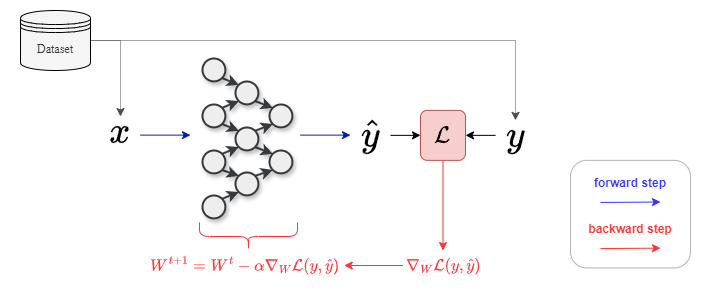

The diagram above was exported from draw.io. Its source (the exported page's mxGraphModel, read from the mxfile embedded in the PNG):
<mxGraphModel dx="2519" dy="1582" grid="1" gridSize="10" guides="1" tooltips="1" connect="1" arrows="1" fold="1" page="1" pageScale="1" pageWidth="850" pageHeight="1100" math="1" shadow="0">
  <root>
    <mxCell id="0" />
    <mxCell id="1" parent="0" />
    <mxCell id="qfybTbIK2QfW-bZZTJdo-76" value="" style="whiteSpace=wrap;html=1;strokeColor=none;" vertex="1" parent="1">
      <mxGeometry x="-920" y="-180" width="710" height="290" as="geometry" />
    </mxCell>
    <mxCell id="qfybTbIK2QfW-bZZTJdo-39" value="$$x$$" style="text;html=1;align=center;verticalAlign=middle;whiteSpace=wrap;rounded=0;fontSize=32;strokeColor=none;" vertex="1" parent="1">
      <mxGeometry x="-820" y="-64" width="40" height="30" as="geometry" />
    </mxCell>
    <mxCell id="qfybTbIK2QfW-bZZTJdo-43" style="edgeStyle=orthogonalEdgeStyle;rounded=0;orthogonalLoop=1;jettySize=auto;html=1;exitX=1;exitY=0.5;exitDx=0;exitDy=0;fillColor=#0050ef;strokeColor=#001DBC;" edge="1" parent="1">
      <mxGeometry relative="1" as="geometry">
        <mxPoint x="-570" y="-45.38" as="targetPoint" />
        <mxPoint x="-620" y="-45.38" as="sourcePoint" />
      </mxGeometry>
    </mxCell>
    <mxCell id="qfybTbIK2QfW-bZZTJdo-48" style="edgeStyle=orthogonalEdgeStyle;rounded=0;orthogonalLoop=1;jettySize=auto;html=1;exitX=1;exitY=0.5;exitDx=0;exitDy=0;entryX=0;entryY=0.5;entryDx=0;entryDy=0;" edge="1" parent="1" source="qfybTbIK2QfW-bZZTJdo-44" target="qfybTbIK2QfW-bZZTJdo-47">
      <mxGeometry relative="1" as="geometry" />
    </mxCell>
    <mxCell id="qfybTbIK2QfW-bZZTJdo-44" value="$$\hat{y}$$" style="text;html=1;align=center;verticalAlign=middle;whiteSpace=wrap;rounded=0;fontSize=32;" vertex="1" parent="1">
      <mxGeometry x="-570" y="-60.14" width="40" height="30" as="geometry" />
    </mxCell>
    <mxCell id="qfybTbIK2QfW-bZZTJdo-2" style="rounded=0;orthogonalLoop=1;jettySize=auto;html=1;exitX=1;exitY=1;exitDx=0;exitDy=0;entryX=0;entryY=0;entryDx=0;entryDy=0;strokeWidth=2;fillColor=#eeeeee;strokeColor=#36393d;shadow=1;" edge="1" parent="1" source="qfybTbIK2QfW-bZZTJdo-3" target="qfybTbIK2QfW-bZZTJdo-13">
      <mxGeometry relative="1" as="geometry" />
    </mxCell>
    <mxCell id="qfybTbIK2QfW-bZZTJdo-3" value="" style="ellipse;whiteSpace=wrap;html=1;aspect=fixed;strokeWidth=2;fillColor=#eeeeee;strokeColor=#36393d;container=0;rotation=-90;shadow=1;" vertex="1" parent="1">
      <mxGeometry x="-718" y="15" width="22.857142857142854" height="22.857142857142854" as="geometry" />
    </mxCell>
    <mxCell id="qfybTbIK2QfW-bZZTJdo-4" style="rounded=0;orthogonalLoop=1;jettySize=auto;html=1;exitX=0;exitY=1;exitDx=0;exitDy=0;entryX=1;entryY=0;entryDx=0;entryDy=0;strokeWidth=2;fillColor=#eeeeee;strokeColor=#36393d;shadow=1;" edge="1" parent="1" source="qfybTbIK2QfW-bZZTJdo-6" target="qfybTbIK2QfW-bZZTJdo-13">
      <mxGeometry relative="1" as="geometry" />
    </mxCell>
    <mxCell id="qfybTbIK2QfW-bZZTJdo-5" style="rounded=0;orthogonalLoop=1;jettySize=auto;html=1;exitX=1;exitY=1;exitDx=0;exitDy=0;entryX=0;entryY=0;entryDx=0;entryDy=0;strokeWidth=2;fillColor=#eeeeee;strokeColor=#36393d;shadow=1;" edge="1" parent="1" source="qfybTbIK2QfW-bZZTJdo-6" target="qfybTbIK2QfW-bZZTJdo-16">
      <mxGeometry relative="1" as="geometry" />
    </mxCell>
    <mxCell id="qfybTbIK2QfW-bZZTJdo-6" value="" style="ellipse;whiteSpace=wrap;html=1;aspect=fixed;strokeWidth=2;fillColor=#eeeeee;strokeColor=#36393d;container=0;rotation=-90;shadow=1;" vertex="1" parent="1">
      <mxGeometry x="-718" y="-30" width="22.857142857142854" height="22.857142857142854" as="geometry" />
    </mxCell>
    <mxCell id="qfybTbIK2QfW-bZZTJdo-7" style="rounded=0;orthogonalLoop=1;jettySize=auto;html=1;exitX=0;exitY=1;exitDx=0;exitDy=0;entryX=1;entryY=0;entryDx=0;entryDy=0;strokeWidth=2;fillColor=#eeeeee;strokeColor=#36393d;shadow=1;" edge="1" parent="1" source="qfybTbIK2QfW-bZZTJdo-9" target="qfybTbIK2QfW-bZZTJdo-16">
      <mxGeometry relative="1" as="geometry" />
    </mxCell>
    <mxCell id="qfybTbIK2QfW-bZZTJdo-8" style="rounded=0;orthogonalLoop=1;jettySize=auto;html=1;exitX=1;exitY=1;exitDx=0;exitDy=0;entryX=0;entryY=0;entryDx=0;entryDy=0;strokeWidth=2;fillColor=#eeeeee;strokeColor=#36393d;shadow=1;" edge="1" parent="1" source="qfybTbIK2QfW-bZZTJdo-9" target="qfybTbIK2QfW-bZZTJdo-18">
      <mxGeometry relative="1" as="geometry" />
    </mxCell>
    <mxCell id="qfybTbIK2QfW-bZZTJdo-9" value="" style="ellipse;whiteSpace=wrap;html=1;aspect=fixed;strokeWidth=2;fillColor=#eeeeee;strokeColor=#36393d;container=0;rotation=-90;shadow=1;" vertex="1" parent="1">
      <mxGeometry x="-718" y="-76" width="22.857142857142854" height="22.857142857142854" as="geometry" />
    </mxCell>
    <mxCell id="qfybTbIK2QfW-bZZTJdo-10" style="rounded=0;orthogonalLoop=1;jettySize=auto;html=1;exitX=0;exitY=1;exitDx=0;exitDy=0;entryX=1;entryY=0;entryDx=0;entryDy=0;strokeWidth=2;fillColor=#eeeeee;strokeColor=#36393d;shadow=1;" edge="1" parent="1" source="qfybTbIK2QfW-bZZTJdo-11" target="qfybTbIK2QfW-bZZTJdo-18">
      <mxGeometry relative="1" as="geometry" />
    </mxCell>
    <mxCell id="qfybTbIK2QfW-bZZTJdo-11" value="" style="ellipse;whiteSpace=wrap;html=1;aspect=fixed;strokeWidth=2;fillColor=#eeeeee;strokeColor=#36393d;container=0;rotation=-90;shadow=1;" vertex="1" parent="1">
      <mxGeometry x="-718" y="-122" width="22.857142857142854" height="22.857142857142854" as="geometry" />
    </mxCell>
    <mxCell id="qfybTbIK2QfW-bZZTJdo-12" style="rounded=0;orthogonalLoop=1;jettySize=auto;html=1;exitX=1;exitY=1;exitDx=0;exitDy=0;entryX=0;entryY=0;entryDx=0;entryDy=0;strokeWidth=2;fillColor=#eeeeee;strokeColor=#36393d;shadow=1;" edge="1" parent="1" source="qfybTbIK2QfW-bZZTJdo-13" target="qfybTbIK2QfW-bZZTJdo-25">
      <mxGeometry relative="1" as="geometry" />
    </mxCell>
    <mxCell id="qfybTbIK2QfW-bZZTJdo-13" value="" style="ellipse;whiteSpace=wrap;html=1;aspect=fixed;strokeWidth=2;fillColor=#eeeeee;strokeColor=#36393d;container=0;rotation=-90;shadow=1;" vertex="1" parent="1">
      <mxGeometry x="-685" y="-8" width="22.857142857142854" height="22.857142857142854" as="geometry" />
    </mxCell>
    <mxCell id="qfybTbIK2QfW-bZZTJdo-14" style="rounded=0;orthogonalLoop=1;jettySize=auto;html=1;exitX=0;exitY=1;exitDx=0;exitDy=0;entryX=1;entryY=0;entryDx=0;entryDy=0;strokeWidth=2;fillColor=#eeeeee;strokeColor=#36393d;shadow=1;" edge="1" parent="1" source="qfybTbIK2QfW-bZZTJdo-16" target="qfybTbIK2QfW-bZZTJdo-25">
      <mxGeometry relative="1" as="geometry" />
    </mxCell>
    <mxCell id="qfybTbIK2QfW-bZZTJdo-15" style="rounded=0;orthogonalLoop=1;jettySize=auto;html=1;exitX=1;exitY=1;exitDx=0;exitDy=0;entryX=0;entryY=0;entryDx=0;entryDy=0;strokeWidth=2;fillColor=#eeeeee;strokeColor=#36393d;shadow=1;" edge="1" parent="1" source="qfybTbIK2QfW-bZZTJdo-16" target="qfybTbIK2QfW-bZZTJdo-28">
      <mxGeometry relative="1" as="geometry" />
    </mxCell>
    <mxCell id="qfybTbIK2QfW-bZZTJdo-16" value="" style="ellipse;whiteSpace=wrap;html=1;aspect=fixed;strokeWidth=2;fillColor=#eeeeee;strokeColor=#36393d;container=0;rotation=-90;shadow=1;" vertex="1" parent="1">
      <mxGeometry x="-685" y="-53" width="22.857142857142854" height="22.857142857142854" as="geometry" />
    </mxCell>
    <mxCell id="qfybTbIK2QfW-bZZTJdo-17" style="rounded=0;orthogonalLoop=1;jettySize=auto;html=1;exitX=0;exitY=1;exitDx=0;exitDy=0;entryX=1;entryY=0;entryDx=0;entryDy=0;strokeWidth=2;fillColor=#eeeeee;strokeColor=#36393d;shadow=1;" edge="1" parent="1" source="qfybTbIK2QfW-bZZTJdo-18" target="qfybTbIK2QfW-bZZTJdo-28">
      <mxGeometry relative="1" as="geometry" />
    </mxCell>
    <mxCell id="qfybTbIK2QfW-bZZTJdo-18" value="" style="ellipse;whiteSpace=wrap;html=1;aspect=fixed;strokeWidth=2;fillColor=#eeeeee;strokeColor=#36393d;container=0;rotation=-90;shadow=1;" vertex="1" parent="1">
      <mxGeometry x="-685" y="-99" width="22.857142857142854" height="22.857142857142854" as="geometry" />
    </mxCell>
    <mxCell id="qfybTbIK2QfW-bZZTJdo-25" value="" style="ellipse;whiteSpace=wrap;html=1;aspect=fixed;strokeWidth=2;fillColor=#eeeeee;strokeColor=#36393d;container=0;rotation=-90;shadow=1;" vertex="1" parent="1">
      <mxGeometry x="-651" y="-30" width="22.857142857142854" height="22.857142857142854" as="geometry" />
    </mxCell>
    <mxCell id="qfybTbIK2QfW-bZZTJdo-28" value="" style="ellipse;whiteSpace=wrap;html=1;aspect=fixed;strokeWidth=2;fillColor=#eeeeee;strokeColor=#36393d;container=0;rotation=-90;shadow=1;" vertex="1" parent="1">
      <mxGeometry x="-651" y="-76" width="22.857142857142854" height="22.857142857142854" as="geometry" />
    </mxCell>
    <mxCell id="qfybTbIK2QfW-bZZTJdo-45" style="edgeStyle=orthogonalEdgeStyle;rounded=0;orthogonalLoop=1;jettySize=auto;html=1;exitX=1;exitY=0.5;exitDx=0;exitDy=0;fillColor=#0050ef;strokeColor=#001DBC;" edge="1" parent="1">
      <mxGeometry relative="1" as="geometry">
        <mxPoint x="-730" y="-45.38" as="targetPoint" />
        <mxPoint x="-780" y="-45.38" as="sourcePoint" />
      </mxGeometry>
    </mxCell>
    <mxCell id="qfybTbIK2QfW-bZZTJdo-49" style="edgeStyle=orthogonalEdgeStyle;rounded=0;orthogonalLoop=1;jettySize=auto;html=1;exitX=0;exitY=0.5;exitDx=0;exitDy=0;entryX=1;entryY=0.5;entryDx=0;entryDy=0;" edge="1" parent="1" source="qfybTbIK2QfW-bZZTJdo-46" target="qfybTbIK2QfW-bZZTJdo-47">
      <mxGeometry relative="1" as="geometry" />
    </mxCell>
    <mxCell id="qfybTbIK2QfW-bZZTJdo-46" value="$$y$$" style="text;html=1;align=center;verticalAlign=middle;whiteSpace=wrap;rounded=0;fontSize=32;" vertex="1" parent="1">
      <mxGeometry x="-425" y="-60.14" width="40" height="30" as="geometry" />
    </mxCell>
    <mxCell id="qfybTbIK2QfW-bZZTJdo-58" style="edgeStyle=orthogonalEdgeStyle;rounded=0;orthogonalLoop=1;jettySize=auto;html=1;exitX=0.5;exitY=1;exitDx=0;exitDy=0;entryX=0.5;entryY=0;entryDx=0;entryDy=0;fillColor=#e51400;strokeColor=#FF3333;" edge="1" parent="1" source="qfybTbIK2QfW-bZZTJdo-47" target="qfybTbIK2QfW-bZZTJdo-57">
      <mxGeometry relative="1" as="geometry" />
    </mxCell>
    <mxCell id="qfybTbIK2QfW-bZZTJdo-47" value="$$\mathcal{L}$$" style="rounded=1;whiteSpace=wrap;html=1;fontSize=20;fillColor=#f8cecc;strokeColor=#b85450;" vertex="1" parent="1">
      <mxGeometry x="-500" y="-70.13999999999999" width="45" height="50" as="geometry" />
    </mxCell>
    <mxCell id="qfybTbIK2QfW-bZZTJdo-67" style="edgeStyle=orthogonalEdgeStyle;rounded=0;orthogonalLoop=1;jettySize=auto;html=1;exitX=1;exitY=0.5;exitDx=0;exitDy=0;entryX=0.5;entryY=0;entryDx=0;entryDy=0;dashed=1;dashPattern=1 1;strokeColor=#4D4D4D;" edge="1" parent="1" source="qfybTbIK2QfW-bZZTJdo-50" target="qfybTbIK2QfW-bZZTJdo-46">
      <mxGeometry relative="1" as="geometry" />
    </mxCell>
    <mxCell id="qfybTbIK2QfW-bZZTJdo-68" style="edgeStyle=orthogonalEdgeStyle;rounded=0;orthogonalLoop=1;jettySize=auto;html=1;exitX=1;exitY=0.5;exitDx=0;exitDy=0;entryX=0.5;entryY=0;entryDx=0;entryDy=0;dashed=1;dashPattern=1 1;strokeColor=#4D4D4D;" edge="1" parent="1" source="qfybTbIK2QfW-bZZTJdo-50" target="qfybTbIK2QfW-bZZTJdo-39">
      <mxGeometry relative="1" as="geometry" />
    </mxCell>
    <mxCell id="qfybTbIK2QfW-bZZTJdo-50" value="Dataset" style="shape=datastore;whiteSpace=wrap;html=1;fillColor=#f5f5f5;fontColor=#333333;strokeColor=#000000;fontFamily=Times New Roman;fontSize=12;" vertex="1" parent="1">
      <mxGeometry x="-900" y="-170" width="70" height="60" as="geometry" />
    </mxCell>
    <mxCell id="qfybTbIK2QfW-bZZTJdo-61" style="edgeStyle=orthogonalEdgeStyle;rounded=0;orthogonalLoop=1;jettySize=auto;html=1;exitX=0;exitY=0.5;exitDx=0;exitDy=0;entryX=1;entryY=0.5;entryDx=0;entryDy=0;fontColor=#FF3333;strokeColor=#FF3333;" edge="1" parent="1" source="qfybTbIK2QfW-bZZTJdo-57" target="qfybTbIK2QfW-bZZTJdo-59">
      <mxGeometry relative="1" as="geometry" />
    </mxCell>
    <mxCell id="qfybTbIK2QfW-bZZTJdo-57" value="$$\nabla_W \mathcal{L}(y, \hat{y})$$" style="text;html=1;align=center;verticalAlign=middle;whiteSpace=wrap;rounded=0;fontColor=#FF3333;fontSize=14;" vertex="1" parent="1">
      <mxGeometry x="-517.5" y="70" width="80" height="30" as="geometry" />
    </mxCell>
    <mxCell id="qfybTbIK2QfW-bZZTJdo-59" value="$$W^{t+1} = W^t - \alpha \nabla_W \mathcal{L}(y, \hat{y})&amp;nbsp;$$" style="text;html=1;align=center;verticalAlign=middle;whiteSpace=wrap;rounded=0;fontColor=#FF3333;fontSize=14;" vertex="1" parent="1">
      <mxGeometry x="-772.78" y="70" width="196.43" height="30" as="geometry" />
    </mxCell>
    <mxCell id="qfybTbIK2QfW-bZZTJdo-70" value="" style="shape=curlyBracket;whiteSpace=wrap;html=1;rounded=1;labelPosition=left;verticalLabelPosition=middle;align=right;verticalAlign=middle;rotation=-90;strokeColor=#FF3333;gradientColor=none;" vertex="1" parent="1">
      <mxGeometry x="-686" y="7" width="28" height="98" as="geometry" />
    </mxCell>
    <mxCell id="qfybTbIK2QfW-bZZTJdo-71" value="" style="endArrow=classic;html=1;rounded=0;strokeColor=#3333FF;" edge="1" parent="1">
      <mxGeometry width="50" height="50" relative="1" as="geometry">
        <mxPoint x="-320" y="21.940000000000005" as="sourcePoint" />
        <mxPoint x="-260" y="21.509999999999998" as="targetPoint" />
      </mxGeometry>
    </mxCell>
    <mxCell id="qfybTbIK2QfW-bZZTJdo-72" value="forward step" style="text;html=1;align=center;verticalAlign=middle;whiteSpace=wrap;rounded=0;fontColor=#3333FF;fontStyle=1" vertex="1" parent="1">
      <mxGeometry x="-330" y="-11.780000000000001" width="80" height="30" as="geometry" />
    </mxCell>
    <mxCell id="qfybTbIK2QfW-bZZTJdo-73" value="" style="endArrow=classic;html=1;rounded=0;strokeColor=#FF3333;fontColor=#FF3333;" edge="1" parent="1">
      <mxGeometry width="50" height="50" relative="1" as="geometry">
        <mxPoint x="-320" y="68.08000000000001" as="sourcePoint" />
        <mxPoint x="-260" y="67.65" as="targetPoint" />
      </mxGeometry>
    </mxCell>
    <mxCell id="qfybTbIK2QfW-bZZTJdo-74" value="backward step" style="text;html=1;align=center;verticalAlign=middle;whiteSpace=wrap;rounded=0;fontColor=#FF3333;fontStyle=1" vertex="1" parent="1">
      <mxGeometry x="-335" y="34.220000000000006" width="90" height="30" as="geometry" />
    </mxCell>
    <mxCell id="qfybTbIK2QfW-bZZTJdo-75" value="" style="rounded=1;whiteSpace=wrap;html=1;fillColor=none;strokeColor=#B3B3B3;" vertex="1" parent="1">
      <mxGeometry x="-350" y="-20.139999999999986" width="120" height="107.57" as="geometry" />
    </mxCell>
  </root>
</mxGraphModel>